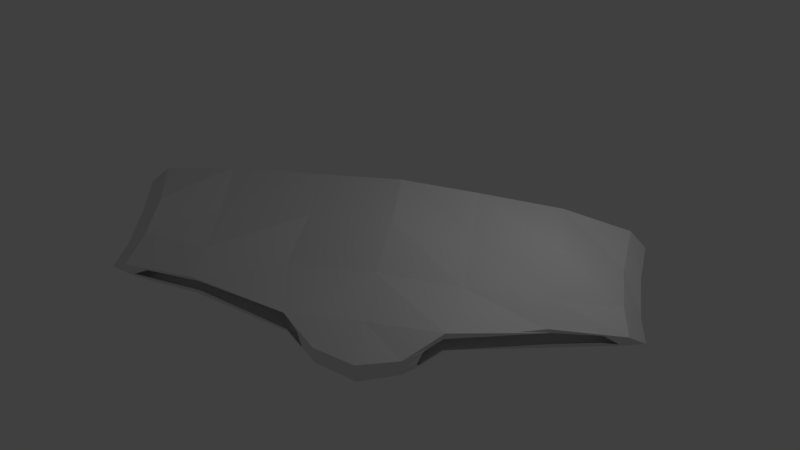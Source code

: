 # Source: bikinibottoms2.blend  (saved by Blender 2.78.0; exported with 4.5.12 LTS)
import bpy
from mathutils import Matrix  # noqa: F401  (used for matrix-valued properties, if any)

bpy.ops.wm.read_factory_settings(use_empty=True)
scene = bpy.context.scene
scene.name = 'Scene'

# ---- collections
col_collection_1 = bpy.data.collections.new('Collection 1'); scene.collection.children.link(col_collection_1)

# ---- materials (node trees are filled in below, after node groups)
mat_bikini = bpy.data.materials.new('bikini')
mat_bikini.alpha_threshold = 0.0
mat_bikini.use_transparent_shadow = False
mat_bikini.roughness = 0.5
mat_bikini.line_color = (0.0, 0.0, 0.0, 1.0)
mat_material = bpy.data.materials.new('Material')
mat_material.alpha_threshold = 0.0
mat_material.use_transparent_shadow = False
mat_material.roughness = 0.5

# ---- material node trees

# ---- world
world_world = bpy.data.worlds.new('World'); scene.world = world_world
world_world.color = (0.05088, 0.05088, 0.05088)
world_world.use_sun_shadow = False
world_world.sun_shadow_jitter_overblur = 0.0
world_world.cycles.sampling_method = 'MANUAL'

# ---- cameras
cam_camera = bpy.data.cameras.new('Camera')
cam_camera.clip_end = 100.0
cam_camera.lens = 35.0
cam_camera.sensor_width = 32.0
cam_camera.sensor_height = 18.0
cam_camera.ortho_scale = 7.314
cam_camera.dof.focus_distance = 0.0
cam_camera.dof.aperture_fstop = 128.0

# ---- lights
light_lamp = bpy.data.lights.new('Lamp', 'POINT')
light_lamp.transmission_factor = 0.0
light_lamp.cutoff_distance = 30.0
light_lamp.energy = 100.0
light_lamp.shadow_buffer_clip_start = 1.001
light_lamp.shadow_soft_size = 0.1
light_lamp.shadow_maximum_resolution = 0.006
light_lamp.use_absolute_resolution = True

# ---- meshes
me_cube = bpy.data.meshes.new('Cube')
me_cube.from_pydata([(-6.086, -0.4823, 0.002509), (-5.973, 0.1867, 0.002509), (-5.517, 1.877, 0.002509), (-5.614, 2.219, -0.3181), (-5.687, 2.386, 0.3232), (-5.398, 0.1707, 0.5646), (-5.533, 0.2285, -0.5037), (-6.073, 2.161, 0.002509), (-5.15, 1.915, 0.2518), (-5.661, -0.5858, 0.3232), (-5.62, -0.4118, -0.413), (-2.029, 2.667, -0.3679), (-4.058, 2.667, -0.3679), (-0.9571, -1.979, -0.3119), (-5.15, -0.6055, 0.2518), (-1.821, 2.667, 0.5367), (-4.058, 2.667, 0.3729), (-0.9571, -1.979, 0.3169), (-2.011, 0.07541, -0.5947), (-4.06, 0.07541, -0.3007), (-3.943, 0.07541, 0.4871), (-2.034, 0.07541, 0.3085), (-5.15, 1.78, -0.2468), (-5.517, -0.5976, 0.002509), (-0.9571, -1.979, 0.002509), (-4.058, -0.6605, 0.3213), (-1.773, -1.285, 0.4138), (-1.756, -1.285, -0.3655), (-4.055, -0.6605, -0.3029), (-5.533, 1.19, -0.5037), (-5.398, 1.252, 0.5646), (-5.973, 1.235, 0.002509), (-1.821, 1.371, 0.5367), (-3.946, 1.371, 0.4127), (-2.011, 1.371, -0.5947), (-4.06, 1.371, -0.3007), (-5.153, -0.4616, -0.2936), (-2.362, 2.167, -0.2855), (-3.939, 2.167, -0.2855), (-1.338, -1.657, -0.2855), (-2.362, 2.167, 0.2905), (-3.939, 2.167, 0.2905), (-1.37, -1.657, 0.2905), (-1.258, -1.834, 0.002509), (-3.929, -0.65, 0.1784), (-1.764, -1.274, 0.4043), (-1.754, -1.274, -0.2879), (-3.945, -0.65, -0.2088), (6.086, -0.4823, 0.002509), (5.974, 0.1867, 0.002509), (5.517, 1.877, 0.002509), (5.614, 2.219, -0.3181), (-0.02103, 0.07541, -0.1636), (0.002607, 0.07541, 0.4445), (0.0, 2.167, 0.2905), (5.681, 2.386, 0.2663), (0.0, 2.667, -0.3679), (0.003311, -2.246, -0.3899), (0.1581, 2.667, 0.7203), (0.0, -2.246, 0.3169), (5.539, 0.1707, 0.3232), (5.539, 0.2285, -0.3181), (0.0, 2.167, -0.2855), (6.073, 2.161, 0.002509), (5.15, 1.915, 0.2518), (0.0, -2.246, 0.002509), (0.009744, -1.221, -0.4455), (0.002607, -1.221, 0.4445), (5.661, -0.5858, 0.3232), (5.626, -0.4118, -0.3181), (2.029, 2.667, -0.5127), (4.057, 2.667, -0.4484), (0.954, -1.979, -0.2799), (5.15, -0.6055, 0.2518), (2.029, 2.667, 0.5983), (4.059, 2.667, 0.4281), (0.9571, -1.979, 0.3169), (2.029, 0.07541, -0.3679), (4.058, 0.07541, -0.3679), (4.059, 0.07541, 0.3127), (2.026, 0.07541, 0.3278), (5.15, 1.78, -0.2468), (5.517, -0.5976, 0.002509), (0.9571, -1.979, 0.002509), (4.047, -0.6605, 0.1785), (1.778, -1.285, 0.5347), (1.746, -1.285, -0.1734), (4.053, -0.6605, -0.4398), (5.539, 1.19, -0.3181), (5.533, 1.252, 0.2693), (-0.02103, 1.371, -0.1636), (0.1581, 1.371, 0.7203), (5.974, 1.235, 0.002509), (2.035, 1.371, 0.4638), (4.057, 1.371, 0.5628), (2.029, 1.371, -0.5127), (4.057, 1.371, -0.4484), (5.15, -0.4616, -0.2468), (2.362, 2.167, -0.2855), (3.939, 2.167, -0.2855), (1.338, -1.657, -0.2855), (2.362, 2.167, 0.2905), (3.939, 2.167, 0.2905), (1.37, -1.657, 0.2905), (1.258, -1.834, 0.002509), (3.939, -0.65, 0.2905), (1.762, -1.274, 0.2853), (1.759, -1.274, -0.2195), (3.94, -0.65, -0.3503)], [], [(9, 0, 23, 14), (0, 9, 5, 1), (31, 30, 4, 7), (27, 13, 39, 46), (19, 28, 10, 6), (20, 5, 9, 25), (4, 16, 41, 8), (0, 10, 36, 23), (35, 19, 6, 29), (33, 30, 5, 20), (13, 24, 43, 39), (29, 31, 7, 3), (10, 0, 1, 6), (57, 65, 24, 13), (12, 3, 22, 38), (17, 26, 45, 42), (91, 32, 21, 53), (32, 33, 20, 21), (90, 52, 18, 34), (34, 18, 19, 35), (53, 21, 26, 67), (21, 20, 25, 26), (52, 66, 27, 18), (18, 27, 28, 19), (28, 27, 46, 47), (3, 7, 2, 22), (65, 59, 17, 24), (67, 26, 17, 59), (66, 57, 13, 27), (15, 58, 54, 40), (11, 34, 35, 12), (56, 90, 34, 11), (15, 16, 33, 32), (58, 15, 32, 91), (6, 1, 31, 29), (16, 4, 30, 33), (12, 35, 29, 3), (1, 5, 30, 31), (16, 15, 40, 41), (10, 28, 47, 36), (25, 9, 14, 44), (56, 11, 37, 62), (26, 25, 44, 45), (11, 12, 38, 37), (24, 17, 42, 43), (7, 4, 8, 2), (68, 73, 82, 48), (48, 49, 60, 68), (92, 63, 55, 89), (86, 107, 100, 72), (78, 61, 69, 87), (79, 84, 68, 60), (55, 64, 102, 75), (48, 82, 97, 69), (96, 88, 61, 78), (94, 79, 60, 89), (72, 100, 104, 83), (88, 51, 63, 92), (69, 61, 49, 48), (57, 72, 83, 65), (71, 99, 81, 51), (76, 103, 106, 85), (91, 53, 80, 93), (93, 80, 79, 94), (90, 95, 77, 52), (95, 96, 78, 77), (53, 67, 85, 80), (80, 85, 84, 79), (52, 77, 86, 66), (77, 78, 87, 86), (87, 108, 107, 86), (51, 81, 50, 63), (65, 83, 76, 59), (67, 59, 76, 85), (66, 86, 72, 57), (74, 101, 54, 58), (70, 71, 96, 95), (56, 70, 95, 90), (74, 93, 94, 75), (58, 91, 93, 74), (61, 88, 92, 49), (75, 94, 89, 55), (71, 51, 88, 96), (49, 92, 89, 60), (75, 102, 101, 74), (69, 97, 108, 87), (84, 105, 73, 68), (56, 62, 98, 70), (85, 106, 105, 84), (70, 98, 99, 71), (83, 104, 103, 76), (63, 50, 64, 55)])
me_cube.polygons.foreach_set('material_index', [1, 1, 1, 1, 1, 1, 1, 1, 1, 1, 1, 1, 1, 1, 1, 1, 1, 1, 1, 1, 1, 1, 1, 1, 1, 1, 1, 1, 1, 1, 1, 1, 1, 1, 1, 1, 1, 1, 1, 1, 1, 1, 1, 1, 1, 1, 1, 1, 1, 1, 1, 1, 1, 1, 1, 1, 1, 1, 1, 1, 1, 1, 1, 1, 1, 1, 1, 1, 1, 1, 1, 1, 1, 1, 1, 1, 1, 1, 1, 1, 1, 1, 1, 1, 1, 1, 1, 1, 1, 1, 1, 1])
_uv = me_cube.uv_layers.new(name='UVMap')
_uv.uv.foreach_set('vector', [0.5685, 0.9982, 0.5291, 0.96, 0.5785, 0.9572, 0.6114, 0.9867, 0.009648, 0.3041, 0.1103, 0.2878, 0.1123, 0.4076, 0.009435, 0.4099, 0.008644, 0.5756, 0.1114, 0.5791, 0.1047, 0.7587, 0.008648, 0.722, 0.9099, 0.9442, 0.9998, 0.9488, 0.9569, 0.9568, 0.9089, 0.9539, 0.5865, 0.364, 0.4722, 0.364, 0.5112, 0.12, 0.6106, 0.1178, 0.3637, 0.3936, 0.1123, 0.4076, 0.1103, 0.2878, 0.3642, 0.2772, 0.0447, 0.9254, 0.1849, 0.9128, 0.1912, 0.9573, 0.08668, 0.9703, 0.5291, 0.948, 0.5733, 0.9128, 0.6125, 0.9271, 0.5777, 0.9568, 0.7879, 0.3641, 0.5865, 0.364, 0.6106, 0.1178, 0.7595, 0.1179, 0.363, 0.5986, 0.1114, 0.5791, 0.1123, 0.4076, 0.3637, 0.3936, 0.1767, 0.08887, 0.09009, 0.08887, 0.09009, 0.03603, 0.1592, 0.009543, 0.7595, 0.1179, 0.7668, 0.01721, 0.9108, 0.0194, 0.9193, 0.122, 0.5112, 0.12, 0.4999, 0.01734, 0.604, 0.01702, 0.6106, 0.1178, 0.1813, 0.1729, 0.09058, 0.1729, 0.09058, 0.008321, 0.1813, 0.008321, 0.1882, 0.9124, 0.05284, 0.8864, 0.08857, 0.8444, 0.1942, 0.8678, 0.9979, 0.9982, 0.9073, 0.9956, 0.9072, 0.9839, 0.9538, 0.986, 1.005, 0.6007, 0.684, 0.5997, 0.6846, 0.3947, 1.005, 0.3958, 0.684, 0.5997, 0.363, 0.5986, 0.3637, 0.3936, 0.6846, 0.3947, 0.7878, 0.9945, 0.5864, 0.9945, 0.5865, 0.6792, 0.7878, 0.6793, 0.7878, 0.6793, 0.5865, 0.6792, 0.5865, 0.364, 0.7879, 0.3641, 1.005, 0.3958, 0.6846, 0.3947, 0.7272, 0.1798, 1.006, 0.1908, 0.6846, 0.3947, 0.3637, 0.3936, 0.3642, 0.2772, 0.7272, 0.1798, 0.5864, 0.9945, 0.3851, 0.9945, 0.3751, 0.7216, 0.5865, 0.6792, 0.5865, 0.6792, 0.3751, 0.7216, 0.4722, 0.364, 0.5865, 0.364, 0.708, 0.924, 0.9099, 0.9442, 0.9089, 0.9539, 0.7164, 0.9358, 0.05284, 0.8864, 0.000178, 0.8664, 0.04421, 0.8367, 0.08857, 0.8444, 0.09058, 0.1729, -0.000154, 0.1729, -0.0001537, 0.008321, 0.09058, 0.008321, 1.006, 0.1908, 0.7272, 0.1798, 0.8552, 0.07035, 1.007, 0.02866, 0.3851, 0.9945, 0.2257, 0.9945, 0.2672, 0.8458, 0.3751, 0.7216, 0.3568, 0.9277, 0.5287, 0.9426, 0.525, 0.9863, 0.3248, 0.9689, 0.9892, 0.6793, 0.7878, 0.6793, 0.7879, 0.3641, 0.9892, 0.364, 0.9892, 0.9945, 0.7878, 0.9945, 0.7878, 0.6793, 0.9892, 0.6793, 0.6833, 0.8046, 0.3625, 0.8037, 0.363, 0.5986, 0.684, 0.5997, 1.004, 0.8056, 0.6833, 0.8046, 0.684, 0.5997, 1.005, 0.6007, 0.6106, 0.1178, 0.604, 0.01702, 0.7668, 0.01721, 0.7595, 0.1179, 0.3625, 0.8037, 0.1047, 0.7587, 0.1114, 0.5791, 0.363, 0.5986, 0.9892, 0.364, 0.7879, 0.3641, 0.7595, 0.1179, 0.9193, 0.122, 0.009435, 0.4099, 0.1123, 0.4076, 0.1114, 0.5791, 0.008644, 0.5756, 0.1849, 0.9128, 0.3568, 0.9277, 0.3248, 0.9689, 0.1912, 0.9573, 0.5733, 0.9128, 0.708, 0.924, 0.7164, 0.9358, 0.6125, 0.9271, 0.7052, 0.9965, 0.5685, 0.9982, 0.6114, 0.9867, 0.7146, 0.9854, 0.5319, 0.8804, 0.36, 0.8964, 0.3278, 0.8554, 0.5278, 0.8367, 0.9073, 0.9956, 0.7052, 0.9965, 0.7146, 0.9854, 0.9072, 0.9839, 0.36, 0.8964, 0.1882, 0.9124, 0.1942, 0.8678, 0.3278, 0.8554, 0.09009, 0.08887, 0.003458, 0.08887, 0.02142, 0.005732, 0.09009, 0.03603, 0.000178, 0.9584, 0.0447, 0.9254, 0.08668, 0.9703, 0.04533, 0.9863, 0.5685, 0.9982, 0.6114, 0.9867, 0.5785, 0.9572, 0.5291, 0.96, 0.504, 0.00523, 0.3983, 0.005017, 0.4006, 0.1079, 0.5204, 0.1059, 0.2325, 0.004226, 0.08619, 0.00423, 0.04951, 0.1002, 0.229, 0.107, 0.9099, 0.9442, 0.9089, 0.9539, 0.9569, 0.9568, 0.9998, 0.9488, 0.3574, 0.4628, 0.1112, 0.4387, 0.1134, 0.5382, 0.3573, 0.5771, 0.4145, 0.3593, 0.531, 0.3597, 0.5204, 0.1059, 0.4006, 0.1079, 0.0447, 0.9254, 0.08668, 0.9703, 0.1912, 0.9573, 0.1849, 0.9128, 0.5291, 0.948, 0.5777, 0.9568, 0.6125, 0.9271, 0.5733, 0.9128, 0.3574, 0.2615, 0.1112, 0.2898, 0.1112, 0.4387, 0.3574, 0.4628, 0.2095, 0.3586, 0.4145, 0.3593, 0.4006, 0.1079, 0.229, 0.107, 0.1767, 0.08887, 0.1592, 0.009543, 0.09009, 0.03603, 0.09009, 0.08887, 0.1112, 0.2898, 0.1154, 0.13, 0.01275, 0.1386, 0.01055, 0.2825, 0.1134, 0.5382, 0.1112, 0.4387, 0.01036, 0.4454, 0.01069, 0.5494, 0.1813, 0.1729, 0.1813, 0.008321, 0.09058, 0.008321, 0.09058, 0.1729, 0.1882, 0.9124, 0.1942, 0.8678, 0.08857, 0.8444, 0.05284, 0.8864, 0.9979, 0.9982, 0.9538, 0.986, 0.9072, 0.9839, 0.9073, 0.9956, 0.2075, 1.0, 0.4124, 1.001, 0.4134, 0.6802, 0.2085, 0.6795, 0.2085, 0.6795, 0.4134, 0.6802, 0.4145, 0.3593, 0.2095, 0.3586, 0.9879, 0.2615, 0.6726, 0.2615, 0.6726, 0.4629, 0.9879, 0.4629, 0.6726, 0.2615, 0.3574, 0.2615, 0.3574, 0.4628, 0.6726, 0.4629, 0.4124, 1.001, 0.6173, 1.002, 0.6284, 0.7228, 0.4134, 0.6802, 0.4134, 0.6802, 0.6284, 0.7228, 0.531, 0.3597, 0.4145, 0.3593, 0.9879, 0.4629, 0.6726, 0.4629, 0.7149, 0.6742, 0.9878, 0.6643, 0.6726, 0.4629, 0.3574, 0.4628, 0.3573, 0.5771, 0.7149, 0.6742, 0.708, 0.924, 0.7164, 0.9358, 0.9089, 0.9539, 0.9099, 0.9442, 0.05284, 0.8864, 0.08857, 0.8444, 0.04421, 0.8367, 0.000178, 0.8664, 0.09058, 0.1729, 0.09058, 0.008321, -0.0001537, 0.008321, -0.000154, 0.1729, 0.6173, 1.002, 0.7795, 1.002, 0.7378, 0.8508, 0.6284, 0.7228, 0.9878, 0.6643, 0.7149, 0.6742, 0.8391, 0.7822, 0.9878, 0.8236, 0.3568, 0.9277, 0.3248, 0.9689, 0.525, 0.9863, 0.5287, 0.9426, 0.6726, 0.06012, 0.3573, 0.06016, 0.3574, 0.2615, 0.6726, 0.2615, 0.9879, 0.06012, 0.6726, 0.06012, 0.6726, 0.2615, 0.9879, 0.2615, 0.003531, 0.6789, 0.2085, 0.6795, 0.2095, 0.3586, 0.004479, 0.3581, 0.002519, 0.9998, 0.2075, 1.0, 0.2085, 0.6795, 0.003531, 0.6789, 0.1112, 0.4387, 0.1112, 0.2898, 0.01055, 0.2825, 0.01036, 0.4454, 0.004479, 0.3581, 0.2095, 0.3586, 0.229, 0.107, 0.04951, 0.1002, 0.3573, 0.06016, 0.1154, 0.13, 0.1112, 0.2898, 0.3574, 0.2615, 0.3983, 0.005017, 0.2325, 0.004226, 0.229, 0.107, 0.4006, 0.1079, 0.1849, 0.9128, 0.1912, 0.9573, 0.3248, 0.9689, 0.3568, 0.9277, 0.5733, 0.9128, 0.6125, 0.9271, 0.7164, 0.9358, 0.708, 0.924, 0.7052, 0.9965, 0.7146, 0.9854, 0.6114, 0.9867, 0.5685, 0.9982, 0.5319, 0.8804, 0.5278, 0.8367, 0.3278, 0.8554, 0.36, 0.8964, 0.9073, 0.9956, 0.9072, 0.9839, 0.7146, 0.9854, 0.7052, 0.9965, 0.36, 0.8964, 0.3278, 0.8554, 0.1942, 0.8678, 0.1882, 0.9124, 0.09009, 0.08887, 0.09009, 0.03603, 0.02142, 0.005732, 0.003458, 0.08887, 0.000178, 0.9584, 0.04533, 0.9863, 0.08668, 0.9703, 0.0447, 0.9254])
me_cube.materials.append(mat_bikini)
me_cube.materials.append(mat_material)
me_cube.use_remesh_preserve_volume = False
me_cube.use_remesh_preserve_attributes = False
me_cube.use_mirror_vertex_groups = False
me_cube.update()

# ---- objects
ob_cube = bpy.data.objects.new('Cube', me_cube)
ob_lamp = bpy.data.objects.new('Lamp', light_lamp)
ob_camera = bpy.data.objects.new('Camera', cam_camera)

# ---- transforms, parenting, visibility, modifiers, constraints
ob_cube.location = (0.0, 0.0, 0.0)
ob_cube.lock_rotations_4d = False
ob_cube.empty_display_type = 'ARROWS'
ob_cube.lineart.crease_threshold = 0.0
ob_lamp.location = (4.076, 1.005, 5.538)
ob_lamp.rotation_euler = (0.6503, 0.05522, 1.866)
ob_lamp.lock_rotations_4d = False
ob_lamp.empty_display_type = 'ARROWS'
ob_lamp.color = (0.0, 0.0, 0.0, 0.0)
ob_lamp.lineart.crease_threshold = 0.0
ob_camera.location = (2.478, -10.99, 16.51)
ob_camera.rotation_euler = (0.6683, -1.083e-07, 0.1709)
ob_camera.lock_rotations_4d = False
ob_camera.empty_display_type = 'ARROWS'
ob_camera.color = (0.0, 0.0, 0.0, 0.0)
ob_camera.display_type = 'WIRE'
ob_camera.lineart.crease_threshold = 0.0

# ---- collection membership
col_collection_1.objects.link(ob_cube)
col_collection_1.objects.link(ob_lamp)
col_collection_1.objects.link(ob_camera)

# ---- scene / render settings (as saved in the file)
scene.camera = ob_camera
scene.frame_start = 1; scene.frame_end = 250; scene.frame_set(1)
scene.render.engine = 'BLENDER_EEVEE_NEXT'
scene.render.resolution_percentage = 50
scene.render.dither_intensity = 0.0
scene.cycles.use_denoising = False
scene.cycles.samples = 128
scene.cycles.sampling_pattern = 'TABULATED_SOBOL'
scene.cycles.light_sampling_threshold = 0.0
scene.cycles.use_adaptive_sampling = False
scene.cycles.use_light_tree = False
scene.cycles.blur_glossy = 0.0
scene.cycles.sample_clamp_indirect = 0.0
scene.view_settings.view_transform = 'Standard'
bpy.context.view_layer.update()

